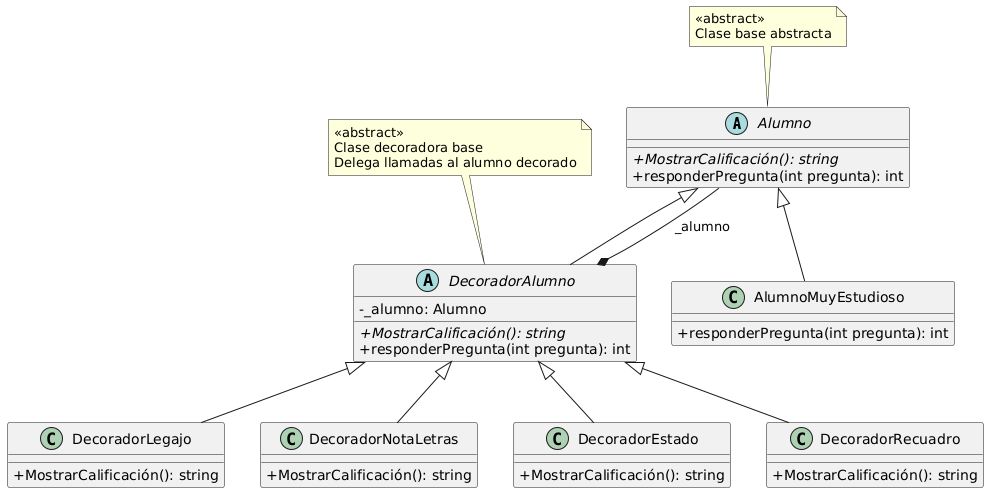

The diagram above was rendered by PlantUML. Its source (embedded in the PNG):
@startuml
skinparam classAttributeIconSize 0

abstract class Alumno {
  {abstract} + MostrarCalificación(): string
  + responderPregunta(int pregunta): int
}

class AlumnoMuyEstudioso {
  + responderPregunta(int pregunta): int
}

abstract class DecoradorAlumno {
  {field} - _alumno: Alumno
  __
  {abstract} + MostrarCalificación(): string
  + responderPregunta(int pregunta): int
}

class DecoradorLegajo {
  + MostrarCalificación(): string
}

class DecoradorNotaLetras {
  + MostrarCalificación(): string
}

class DecoradorEstado {
  + MostrarCalificación(): string
}

class DecoradorRecuadro {
  + MostrarCalificación(): string
}

' Relaciones de herencia
Alumno <|-- AlumnoMuyEstudioso
Alumno <|-- DecoradorAlumno
DecoradorAlumno <|-- DecoradorLegajo
DecoradorAlumno <|-- DecoradorNotaLetras
DecoradorAlumno <|-- DecoradorEstado
DecoradorAlumno <|-- DecoradorRecuadro

' Relación de composición
DecoradorAlumno *-- Alumno : _alumno

note top of Alumno
  <<abstract>>
  Clase base abstracta
end note

note top of DecoradorAlumno
  <<abstract>>
  Clase decoradora base
  Delega llamadas al alumno decorado
end note
@enduml